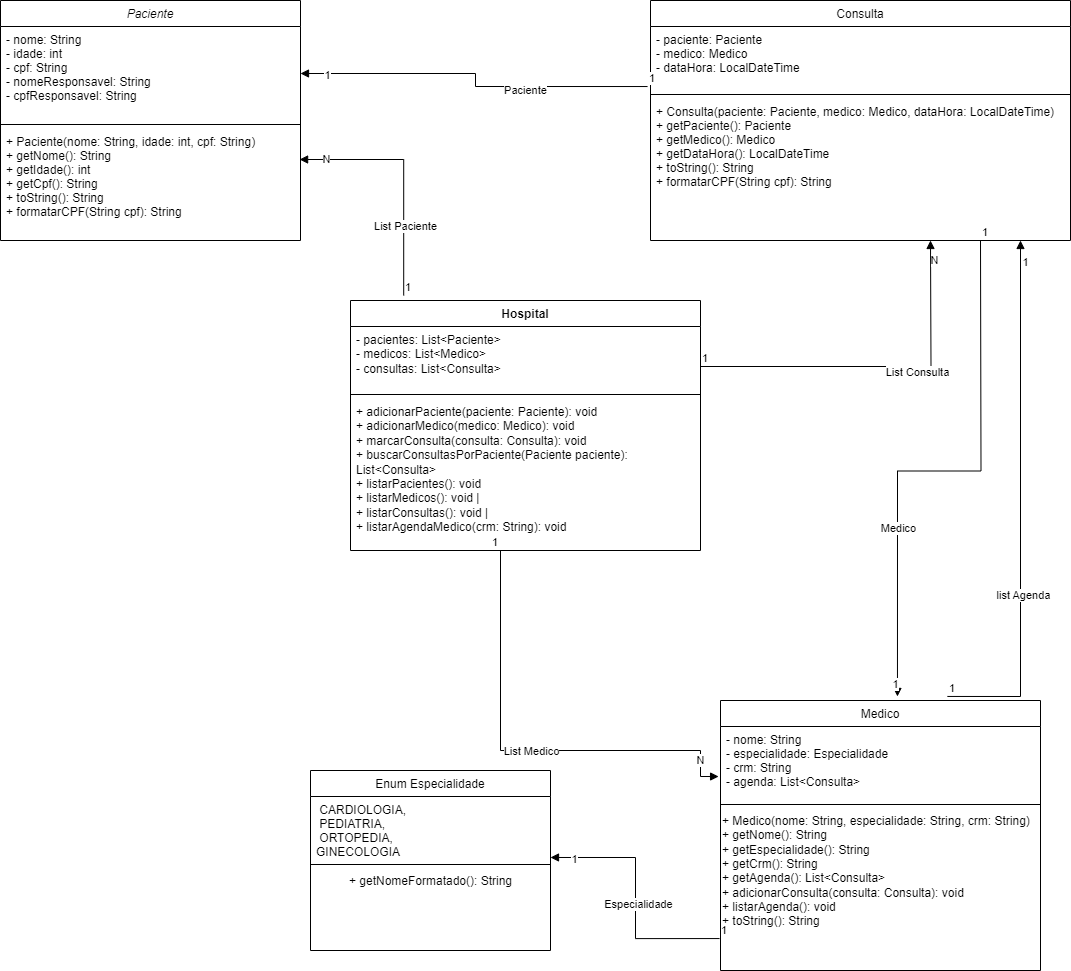

The diagram above was exported from draw.io. Its source (the exported page's mxGraphModel, read from the mxfile embedded in the PNG):
<mxGraphModel dx="1434" dy="738" grid="1" gridSize="10" guides="1" tooltips="1" connect="1" arrows="1" fold="1" page="1" pageScale="1" pageWidth="827" pageHeight="1169" math="0" shadow="0">
  <root>
    <mxCell id="WIyWlLk6GJQsqaUBKTNV-0" />
    <mxCell id="WIyWlLk6GJQsqaUBKTNV-1" parent="WIyWlLk6GJQsqaUBKTNV-0" />
    <mxCell id="zkfFHV4jXpPFQw0GAbJ--0" value="Paciente" style="swimlane;fontStyle=2;align=center;verticalAlign=top;childLayout=stackLayout;horizontal=1;startSize=26;horizontalStack=0;resizeParent=1;resizeLast=0;collapsible=1;marginBottom=0;rounded=0;shadow=0;strokeWidth=1;" parent="WIyWlLk6GJQsqaUBKTNV-1" vertex="1">
      <mxGeometry x="20" width="300" height="240" as="geometry">
        <mxRectangle x="230" y="140" width="160" height="26" as="alternateBounds" />
      </mxGeometry>
    </mxCell>
    <mxCell id="zkfFHV4jXpPFQw0GAbJ--3" value="- nome: String&#10;- idade: int&#10;- cpf: String&#10;- nomeResponsavel: String &#10;- cpfResponsavel: String" style="text;align=left;verticalAlign=top;spacingLeft=4;spacingRight=4;overflow=hidden;rotatable=0;points=[[0,0.5],[1,0.5]];portConstraint=eastwest;rounded=0;shadow=0;html=0;" parent="zkfFHV4jXpPFQw0GAbJ--0" vertex="1">
      <mxGeometry y="26" width="300" height="94" as="geometry" />
    </mxCell>
    <mxCell id="zkfFHV4jXpPFQw0GAbJ--4" value="" style="line;html=1;strokeWidth=1;align=left;verticalAlign=middle;spacingTop=-1;spacingLeft=3;spacingRight=3;rotatable=0;labelPosition=right;points=[];portConstraint=eastwest;" parent="zkfFHV4jXpPFQw0GAbJ--0" vertex="1">
      <mxGeometry y="120" width="300" height="8" as="geometry" />
    </mxCell>
    <mxCell id="zkfFHV4jXpPFQw0GAbJ--5" value="+ Paciente(nome: String, idade: int, cpf: String)&#10;+ getNome(): String&#10;+ getIdade(): int&#10;+ getCpf(): String&#10;+ toString(): String    &#10;+ formatarCPF(String cpf): String&#10;" style="text;align=left;verticalAlign=top;spacingLeft=4;spacingRight=4;overflow=hidden;rotatable=0;points=[[0,0.5],[1,0.5]];portConstraint=eastwest;" parent="zkfFHV4jXpPFQw0GAbJ--0" vertex="1">
      <mxGeometry y="128" width="300" height="92" as="geometry" />
    </mxCell>
    <mxCell id="zkfFHV4jXpPFQw0GAbJ--6" value="Medico" style="swimlane;fontStyle=0;align=center;verticalAlign=top;childLayout=stackLayout;horizontal=1;startSize=26;horizontalStack=0;resizeParent=1;resizeLast=0;collapsible=1;marginBottom=0;rounded=0;shadow=0;strokeWidth=1;" parent="WIyWlLk6GJQsqaUBKTNV-1" vertex="1">
      <mxGeometry x="740" y="700" width="320" height="270" as="geometry">
        <mxRectangle x="130" y="380" width="160" height="26" as="alternateBounds" />
      </mxGeometry>
    </mxCell>
    <mxCell id="zkfFHV4jXpPFQw0GAbJ--7" value="- nome: String&#10;- especialidade: Especialidade&#10;- crm: String&#10;- agenda: List&lt;Consulta&gt;" style="text;align=left;verticalAlign=top;spacingLeft=4;spacingRight=4;overflow=hidden;rotatable=0;points=[[0,0.5],[1,0.5]];portConstraint=eastwest;" parent="zkfFHV4jXpPFQw0GAbJ--6" vertex="1">
      <mxGeometry y="26" width="320" height="74" as="geometry" />
    </mxCell>
    <mxCell id="zkfFHV4jXpPFQw0GAbJ--9" value="" style="line;html=1;strokeWidth=1;align=left;verticalAlign=middle;spacingTop=-1;spacingLeft=3;spacingRight=3;rotatable=0;labelPosition=right;points=[];portConstraint=eastwest;" parent="zkfFHV4jXpPFQw0GAbJ--6" vertex="1">
      <mxGeometry y="100" width="320" height="8" as="geometry" />
    </mxCell>
    <mxCell id="opS73H76C6n9-4h42FLw-2" value="+ Medico(nome: String, especialidade: String, crm: String)&lt;br style=&quot;padding: 0px; margin: 0px;&quot;&gt;+ getNome(): String&amp;nbsp;&lt;br style=&quot;padding: 0px; margin: 0px;&quot;&gt;+ getEspecialidade(): String &amp;nbsp; &amp;nbsp; &amp;nbsp; &amp;nbsp;&amp;nbsp;&lt;br style=&quot;padding: 0px; margin: 0px;&quot;&gt;+ getCrm(): String&amp;nbsp;&lt;br style=&quot;padding: 0px; margin: 0px;&quot;&gt;+ getAgenda(): List&amp;lt;Consulta&amp;gt;&lt;br style=&quot;padding: 0px; margin: 0px;&quot;&gt;+ adicionarConsulta(consulta: Consulta): void&amp;nbsp;&lt;br style=&quot;padding: 0px; margin: 0px;&quot;&gt;+ listarAgenda(): void&amp;nbsp;&lt;br style=&quot;padding: 0px; margin: 0px;&quot;&gt;+ toString(): String&amp;nbsp; &amp;nbsp; &amp;nbsp;&lt;div style=&quot;padding: 0px; margin: 0px;&quot;&gt;&lt;br style=&quot;padding: 0px; margin: 0px;&quot;&gt;&lt;/div&gt;" style="text;html=1;align=left;verticalAlign=middle;resizable=0;points=[];autosize=1;strokeColor=none;fillColor=none;" parent="zkfFHV4jXpPFQw0GAbJ--6" vertex="1">
      <mxGeometry y="108" width="320" height="140" as="geometry" />
    </mxCell>
    <mxCell id="zkfFHV4jXpPFQw0GAbJ--13" value="Enum Especialidade" style="swimlane;fontStyle=0;align=center;verticalAlign=top;childLayout=stackLayout;horizontal=1;startSize=26;horizontalStack=0;resizeParent=1;resizeLast=0;collapsible=1;marginBottom=0;rounded=0;shadow=0;strokeWidth=1;" parent="WIyWlLk6GJQsqaUBKTNV-1" vertex="1">
      <mxGeometry x="330" y="770" width="240" height="180" as="geometry">
        <mxRectangle x="340" y="380" width="170" height="26" as="alternateBounds" />
      </mxGeometry>
    </mxCell>
    <mxCell id="zkfFHV4jXpPFQw0GAbJ--14" value=" CARDIOLOGIA, &#10; PEDIATRIA,&#10; ORTOPEDIA, &#10;GINECOLOGIA" style="text;align=left;verticalAlign=top;spacingLeft=4;spacingRight=4;overflow=hidden;rotatable=0;points=[[0,0.5],[1,0.5]];portConstraint=eastwest;" parent="zkfFHV4jXpPFQw0GAbJ--13" vertex="1">
      <mxGeometry y="26" width="240" height="64" as="geometry" />
    </mxCell>
    <mxCell id="zkfFHV4jXpPFQw0GAbJ--15" value="" style="line;html=1;strokeWidth=1;align=left;verticalAlign=middle;spacingTop=-1;spacingLeft=3;spacingRight=3;rotatable=0;labelPosition=right;points=[];portConstraint=eastwest;" parent="zkfFHV4jXpPFQw0GAbJ--13" vertex="1">
      <mxGeometry y="90" width="240" height="8" as="geometry" />
    </mxCell>
    <mxCell id="opS73H76C6n9-4h42FLw-0" value="  + getNomeFormatado(): String&lt;div&gt;&lt;br/&gt;&lt;/div&gt;" style="text;html=1;align=center;verticalAlign=middle;resizable=0;points=[];autosize=1;strokeColor=none;fillColor=none;" parent="zkfFHV4jXpPFQw0GAbJ--13" vertex="1">
      <mxGeometry y="98" width="240" height="40" as="geometry" />
    </mxCell>
    <mxCell id="zkfFHV4jXpPFQw0GAbJ--17" value="Consulta" style="swimlane;fontStyle=0;align=center;verticalAlign=top;childLayout=stackLayout;horizontal=1;startSize=26;horizontalStack=0;resizeParent=1;resizeLast=0;collapsible=1;marginBottom=0;rounded=0;shadow=0;strokeWidth=1;" parent="WIyWlLk6GJQsqaUBKTNV-1" vertex="1">
      <mxGeometry x="670" width="420" height="240" as="geometry">
        <mxRectangle x="550" y="140" width="160" height="26" as="alternateBounds" />
      </mxGeometry>
    </mxCell>
    <mxCell id="zkfFHV4jXpPFQw0GAbJ--18" value="- paciente: Paciente &#10;- medico: Medico&#10;- dataHora: LocalDateTime" style="text;align=left;verticalAlign=top;spacingLeft=4;spacingRight=4;overflow=hidden;rotatable=0;points=[[0,0.5],[1,0.5]];portConstraint=eastwest;" parent="zkfFHV4jXpPFQw0GAbJ--17" vertex="1">
      <mxGeometry y="26" width="420" height="64" as="geometry" />
    </mxCell>
    <mxCell id="zkfFHV4jXpPFQw0GAbJ--23" value="" style="line;html=1;strokeWidth=1;align=left;verticalAlign=middle;spacingTop=-1;spacingLeft=3;spacingRight=3;rotatable=0;labelPosition=right;points=[];portConstraint=eastwest;" parent="zkfFHV4jXpPFQw0GAbJ--17" vertex="1">
      <mxGeometry y="90" width="420" height="8" as="geometry" />
    </mxCell>
    <mxCell id="zkfFHV4jXpPFQw0GAbJ--24" value="+ Consulta(paciente: Paciente, medico: Medico, dataHora: LocalDateTime)&#10;+ getPaciente(): Paciente&#10;+ getMedico(): Medico &#10;+ getDataHora(): LocalDateTime&#10;+ toString(): String &#10;+ formatarCPF(String cpf): String&#10;" style="text;align=left;verticalAlign=top;spacingLeft=4;spacingRight=4;overflow=hidden;rotatable=0;points=[[0,0.5],[1,0.5]];portConstraint=eastwest;" parent="zkfFHV4jXpPFQw0GAbJ--17" vertex="1">
      <mxGeometry y="98" width="420" height="102" as="geometry" />
    </mxCell>
    <mxCell id="opS73H76C6n9-4h42FLw-3" value="Hospital" style="swimlane;fontStyle=1;align=center;verticalAlign=top;childLayout=stackLayout;horizontal=1;startSize=26;horizontalStack=0;resizeParent=1;resizeParentMax=0;resizeLast=0;collapsible=1;marginBottom=0;whiteSpace=wrap;html=1;" parent="WIyWlLk6GJQsqaUBKTNV-1" vertex="1">
      <mxGeometry x="370" y="300" width="350" height="250" as="geometry" />
    </mxCell>
    <mxCell id="opS73H76C6n9-4h42FLw-4" value="- pacientes: List&amp;lt;Paciente&amp;gt;&lt;div&gt;- medicos: List&amp;lt;Medico&amp;gt;&lt;/div&gt;&lt;div&gt;- consultas: List&amp;lt;Consulta&amp;gt;&lt;/div&gt;" style="text;strokeColor=none;fillColor=none;align=left;verticalAlign=top;spacingLeft=4;spacingRight=4;overflow=hidden;rotatable=0;points=[[0,0.5],[1,0.5]];portConstraint=eastwest;whiteSpace=wrap;html=1;" parent="opS73H76C6n9-4h42FLw-3" vertex="1">
      <mxGeometry y="26" width="350" height="64" as="geometry" />
    </mxCell>
    <mxCell id="opS73H76C6n9-4h42FLw-5" value="" style="line;strokeWidth=1;fillColor=none;align=left;verticalAlign=middle;spacingTop=-1;spacingLeft=3;spacingRight=3;rotatable=0;labelPosition=right;points=[];portConstraint=eastwest;strokeColor=inherit;" parent="opS73H76C6n9-4h42FLw-3" vertex="1">
      <mxGeometry y="90" width="350" height="8" as="geometry" />
    </mxCell>
    <mxCell id="opS73H76C6n9-4h42FLw-6" value="&lt;span style=&quot;text-wrap: nowrap;&quot;&gt;+ adicionarPaciente(paciente: Paciente): void&amp;nbsp;&lt;/span&gt;&lt;br style=&quot;padding: 0px; margin: 0px; text-wrap: nowrap;&quot;&gt;&lt;span style=&quot;text-wrap: nowrap;&quot;&gt;+ adicionarMedico(medico: Medico): void&amp;nbsp;&lt;/span&gt;&lt;br style=&quot;padding: 0px; margin: 0px; text-wrap: nowrap;&quot;&gt;&lt;span style=&quot;text-wrap: nowrap;&quot;&gt;+ marcarConsulta(consulta: Consulta): void&lt;br&gt;&lt;/span&gt;&lt;div&gt;&lt;span style=&quot;background-color: initial;&quot;&gt;+ buscarConsultasPorPaciente(Paciente paciente): List&amp;lt;Consulta&amp;gt;&lt;/span&gt;&lt;span style=&quot;text-wrap: nowrap;&quot;&gt;&amp;nbsp;&lt;/span&gt;&lt;br style=&quot;padding: 0px; margin: 0px; text-wrap: nowrap;&quot;&gt;&lt;span style=&quot;text-wrap: nowrap;&quot;&gt;+ listarPacientes(): void&amp;nbsp;&lt;/span&gt;&lt;br style=&quot;padding: 0px; margin: 0px; text-wrap: nowrap;&quot;&gt;&lt;span style=&quot;text-wrap: nowrap;&quot;&gt;+ listarMedicos(): void |&lt;/span&gt;&lt;br style=&quot;padding: 0px; margin: 0px; text-wrap: nowrap;&quot;&gt;&lt;span style=&quot;text-wrap: nowrap;&quot;&gt;+ listarConsultas(): void |&lt;/span&gt;&lt;br style=&quot;padding: 0px; margin: 0px; text-wrap: nowrap;&quot;&gt;&lt;span style=&quot;text-wrap: nowrap;&quot;&gt;+ listarAgendaMedico(crm: String): void&amp;nbsp;&amp;nbsp;&lt;/span&gt;&lt;/div&gt;" style="text;strokeColor=none;fillColor=none;align=left;verticalAlign=top;spacingLeft=4;spacingRight=4;overflow=hidden;rotatable=0;points=[[0,0.5],[1,0.5]];portConstraint=eastwest;whiteSpace=wrap;html=1;" parent="opS73H76C6n9-4h42FLw-3" vertex="1">
      <mxGeometry y="98" width="350" height="152" as="geometry" />
    </mxCell>
    <mxCell id="opS73H76C6n9-4h42FLw-16" value="" style="endArrow=block;endFill=1;html=1;edgeStyle=orthogonalEdgeStyle;align=left;verticalAlign=top;rounded=0;exitX=0.152;exitY=-0.02;exitDx=0;exitDy=0;exitPerimeter=0;entryX=0.997;entryY=0.337;entryDx=0;entryDy=0;entryPerimeter=0;" parent="WIyWlLk6GJQsqaUBKTNV-1" source="opS73H76C6n9-4h42FLw-3" target="zkfFHV4jXpPFQw0GAbJ--5" edge="1">
      <mxGeometry x="-1" relative="1" as="geometry">
        <mxPoint x="430" y="210" as="sourcePoint" />
        <mxPoint x="590" y="210" as="targetPoint" />
      </mxGeometry>
    </mxCell>
    <mxCell id="opS73H76C6n9-4h42FLw-17" value="1" style="edgeLabel;resizable=0;html=1;align=left;verticalAlign=bottom;" parent="opS73H76C6n9-4h42FLw-16" connectable="0" vertex="1">
      <mxGeometry x="-1" relative="1" as="geometry" />
    </mxCell>
    <mxCell id="opS73H76C6n9-4h42FLw-21" value="List Paciente" style="edgeLabel;html=1;align=center;verticalAlign=middle;resizable=0;points=[];" parent="opS73H76C6n9-4h42FLw-16" vertex="1" connectable="0">
      <mxGeometry x="-0.4166" y="-1" relative="1" as="geometry">
        <mxPoint as="offset" />
      </mxGeometry>
    </mxCell>
    <mxCell id="lAA0VOtlgXHnLEe1Rf5P-1" value="N" style="edgeLabel;html=1;align=center;verticalAlign=middle;resizable=0;points=[];" vertex="1" connectable="0" parent="opS73H76C6n9-4h42FLw-16">
      <mxGeometry x="0.7843" y="-1" relative="1" as="geometry">
        <mxPoint as="offset" />
      </mxGeometry>
    </mxCell>
    <mxCell id="opS73H76C6n9-4h42FLw-18" value="" style="endArrow=block;endFill=1;html=1;edgeStyle=orthogonalEdgeStyle;align=left;verticalAlign=top;rounded=0;exitX=1;exitY=0.625;exitDx=0;exitDy=0;exitPerimeter=0;" parent="WIyWlLk6GJQsqaUBKTNV-1" source="opS73H76C6n9-4h42FLw-4" edge="1">
      <mxGeometry x="-1" relative="1" as="geometry">
        <mxPoint x="870" y="380" as="sourcePoint" />
        <mxPoint x="950" y="240" as="targetPoint" />
      </mxGeometry>
    </mxCell>
    <mxCell id="opS73H76C6n9-4h42FLw-19" value="1" style="edgeLabel;resizable=0;html=1;align=left;verticalAlign=bottom;" parent="opS73H76C6n9-4h42FLw-18" connectable="0" vertex="1">
      <mxGeometry x="-1" relative="1" as="geometry" />
    </mxCell>
    <mxCell id="opS73H76C6n9-4h42FLw-20" value="List Consulta" style="edgeLabel;html=1;align=center;verticalAlign=middle;resizable=0;points=[];" parent="opS73H76C6n9-4h42FLw-18" vertex="1" connectable="0">
      <mxGeometry x="0.2145" y="-5" relative="1" as="geometry">
        <mxPoint as="offset" />
      </mxGeometry>
    </mxCell>
    <mxCell id="lAA0VOtlgXHnLEe1Rf5P-0" value="N" style="edgeLabel;html=1;align=center;verticalAlign=middle;resizable=0;points=[];" vertex="1" connectable="0" parent="opS73H76C6n9-4h42FLw-18">
      <mxGeometry x="0.8933" y="-3" relative="1" as="geometry">
        <mxPoint as="offset" />
      </mxGeometry>
    </mxCell>
    <mxCell id="opS73H76C6n9-4h42FLw-22" value="" style="endArrow=block;endFill=1;html=1;edgeStyle=orthogonalEdgeStyle;align=left;verticalAlign=top;rounded=0;exitX=0.497;exitY=1;exitDx=0;exitDy=0;exitPerimeter=0;entryX=-0.006;entryY=0.676;entryDx=0;entryDy=0;entryPerimeter=0;" parent="WIyWlLk6GJQsqaUBKTNV-1" target="zkfFHV4jXpPFQw0GAbJ--7" edge="1">
      <mxGeometry x="-1" relative="1" as="geometry">
        <mxPoint x="510" y="550" as="sourcePoint" />
        <mxPoint x="730" y="780" as="targetPoint" />
        <Array as="points">
          <mxPoint x="520" y="550" />
          <mxPoint x="520" y="750" />
          <mxPoint x="720" y="750" />
          <mxPoint x="720" y="776" />
        </Array>
      </mxGeometry>
    </mxCell>
    <mxCell id="opS73H76C6n9-4h42FLw-23" value="1" style="edgeLabel;resizable=0;html=1;align=left;verticalAlign=bottom;" parent="opS73H76C6n9-4h42FLw-22" connectable="0" vertex="1">
      <mxGeometry x="-1" relative="1" as="geometry" />
    </mxCell>
    <mxCell id="opS73H76C6n9-4h42FLw-24" value="List Medico" style="edgeLabel;html=1;align=center;verticalAlign=middle;resizable=0;points=[];" parent="opS73H76C6n9-4h42FLw-22" vertex="1" connectable="0">
      <mxGeometry x="0.058" relative="1" as="geometry">
        <mxPoint as="offset" />
      </mxGeometry>
    </mxCell>
    <mxCell id="lAA0VOtlgXHnLEe1Rf5P-2" value="N" style="edgeLabel;html=1;align=center;verticalAlign=middle;resizable=0;points=[];" vertex="1" connectable="0" parent="opS73H76C6n9-4h42FLw-22">
      <mxGeometry x="0.8455" y="-1" relative="1" as="geometry">
        <mxPoint as="offset" />
      </mxGeometry>
    </mxCell>
    <mxCell id="opS73H76C6n9-4h42FLw-25" value="" style="endArrow=block;endFill=1;html=1;edgeStyle=orthogonalEdgeStyle;align=left;verticalAlign=top;rounded=0;exitX=0.709;exitY=-0.015;exitDx=0;exitDy=0;exitPerimeter=0;" parent="WIyWlLk6GJQsqaUBKTNV-1" source="zkfFHV4jXpPFQw0GAbJ--6" edge="1">
      <mxGeometry x="-1" relative="1" as="geometry">
        <mxPoint x="950" y="560" as="sourcePoint" />
        <mxPoint x="1040" y="240" as="targetPoint" />
        <Array as="points">
          <mxPoint x="1040" y="696" />
        </Array>
      </mxGeometry>
    </mxCell>
    <mxCell id="opS73H76C6n9-4h42FLw-26" value="1" style="edgeLabel;resizable=0;html=1;align=left;verticalAlign=bottom;" parent="opS73H76C6n9-4h42FLw-25" connectable="0" vertex="1">
      <mxGeometry x="-1" relative="1" as="geometry" />
    </mxCell>
    <mxCell id="opS73H76C6n9-4h42FLw-27" value="list Agenda" style="edgeLabel;html=1;align=center;verticalAlign=middle;resizable=0;points=[];" parent="opS73H76C6n9-4h42FLw-25" vertex="1" connectable="0">
      <mxGeometry x="-0.3393" y="-2" relative="1" as="geometry">
        <mxPoint as="offset" />
      </mxGeometry>
    </mxCell>
    <mxCell id="opS73H76C6n9-4h42FLw-28" value="1" style="edgeLabel;html=1;align=center;verticalAlign=middle;resizable=0;points=[];" parent="opS73H76C6n9-4h42FLw-25" vertex="1" connectable="0">
      <mxGeometry x="0.9207" y="-4" relative="1" as="geometry">
        <mxPoint as="offset" />
      </mxGeometry>
    </mxCell>
    <mxCell id="lAA0VOtlgXHnLEe1Rf5P-3" value="" style="endArrow=block;endFill=1;html=1;edgeStyle=orthogonalEdgeStyle;align=left;verticalAlign=top;rounded=0;entryX=1;entryY=0.953;entryDx=0;entryDy=0;entryPerimeter=0;exitX=-0.003;exitY=0.929;exitDx=0;exitDy=0;exitPerimeter=0;" edge="1" parent="WIyWlLk6GJQsqaUBKTNV-1" source="opS73H76C6n9-4h42FLw-2" target="zkfFHV4jXpPFQw0GAbJ--14">
      <mxGeometry x="-1" relative="1" as="geometry">
        <mxPoint x="550" y="1020" as="sourcePoint" />
        <mxPoint x="710" y="1020" as="targetPoint" />
      </mxGeometry>
    </mxCell>
    <mxCell id="lAA0VOtlgXHnLEe1Rf5P-4" value="1" style="edgeLabel;resizable=0;html=1;align=left;verticalAlign=bottom;" connectable="0" vertex="1" parent="lAA0VOtlgXHnLEe1Rf5P-3">
      <mxGeometry x="-1" relative="1" as="geometry" />
    </mxCell>
    <mxCell id="lAA0VOtlgXHnLEe1Rf5P-5" value="1" style="edgeLabel;html=1;align=center;verticalAlign=middle;resizable=0;points=[];" vertex="1" connectable="0" parent="lAA0VOtlgXHnLEe1Rf5P-3">
      <mxGeometry x="0.8161" y="2" relative="1" as="geometry">
        <mxPoint as="offset" />
      </mxGeometry>
    </mxCell>
    <mxCell id="lAA0VOtlgXHnLEe1Rf5P-6" value="Especialidade" style="edgeLabel;html=1;align=center;verticalAlign=middle;resizable=0;points=[];" vertex="1" connectable="0" parent="lAA0VOtlgXHnLEe1Rf5P-3">
      <mxGeometry x="-0.0474" y="-2" relative="1" as="geometry">
        <mxPoint as="offset" />
      </mxGeometry>
    </mxCell>
    <mxCell id="lAA0VOtlgXHnLEe1Rf5P-7" value="" style="endArrow=block;endFill=1;html=1;edgeStyle=orthogonalEdgeStyle;align=left;verticalAlign=top;rounded=0;exitX=-0.007;exitY=0.938;exitDx=0;exitDy=0;exitPerimeter=0;entryX=1;entryY=0.5;entryDx=0;entryDy=0;" edge="1" parent="WIyWlLk6GJQsqaUBKTNV-1" source="zkfFHV4jXpPFQw0GAbJ--18" target="zkfFHV4jXpPFQw0GAbJ--3">
      <mxGeometry x="-1" relative="1" as="geometry">
        <mxPoint x="390" y="70" as="sourcePoint" />
        <mxPoint x="550" y="70" as="targetPoint" />
      </mxGeometry>
    </mxCell>
    <mxCell id="lAA0VOtlgXHnLEe1Rf5P-8" value="1" style="edgeLabel;resizable=0;html=1;align=left;verticalAlign=bottom;" connectable="0" vertex="1" parent="lAA0VOtlgXHnLEe1Rf5P-7">
      <mxGeometry x="-1" relative="1" as="geometry" />
    </mxCell>
    <mxCell id="lAA0VOtlgXHnLEe1Rf5P-9" value="1" style="edgeLabel;html=1;align=center;verticalAlign=middle;resizable=0;points=[];" vertex="1" connectable="0" parent="lAA0VOtlgXHnLEe1Rf5P-7">
      <mxGeometry x="0.8556" y="1" relative="1" as="geometry">
        <mxPoint as="offset" />
      </mxGeometry>
    </mxCell>
    <mxCell id="lAA0VOtlgXHnLEe1Rf5P-10" value="Paciente" style="edgeLabel;html=1;align=center;verticalAlign=middle;resizable=0;points=[];" vertex="1" connectable="0" parent="lAA0VOtlgXHnLEe1Rf5P-7">
      <mxGeometry x="-0.3165" y="3" relative="1" as="geometry">
        <mxPoint as="offset" />
      </mxGeometry>
    </mxCell>
    <mxCell id="lAA0VOtlgXHnLEe1Rf5P-13" value="" style="endArrow=block;endFill=1;html=1;edgeStyle=orthogonalEdgeStyle;align=left;verticalAlign=top;rounded=0;entryX=0.553;entryY=-0.015;entryDx=0;entryDy=0;entryPerimeter=0;" edge="1" parent="WIyWlLk6GJQsqaUBKTNV-1" target="zkfFHV4jXpPFQw0GAbJ--6">
      <mxGeometry x="-1" relative="1" as="geometry">
        <mxPoint x="1000" y="240" as="sourcePoint" />
        <mxPoint x="987" y="510" as="targetPoint" />
      </mxGeometry>
    </mxCell>
    <mxCell id="lAA0VOtlgXHnLEe1Rf5P-14" value="1" style="edgeLabel;resizable=0;html=1;align=left;verticalAlign=bottom;" connectable="0" vertex="1" parent="lAA0VOtlgXHnLEe1Rf5P-13">
      <mxGeometry x="-1" relative="1" as="geometry" />
    </mxCell>
    <mxCell id="lAA0VOtlgXHnLEe1Rf5P-15" value="1" style="edgeLabel;html=1;align=center;verticalAlign=middle;resizable=0;points=[];" vertex="1" connectable="0" parent="lAA0VOtlgXHnLEe1Rf5P-13">
      <mxGeometry x="0.952" y="-2" relative="1" as="geometry">
        <mxPoint as="offset" />
      </mxGeometry>
    </mxCell>
    <mxCell id="lAA0VOtlgXHnLEe1Rf5P-16" value="Medico" style="edgeLabel;html=1;align=center;verticalAlign=middle;resizable=0;points=[];" vertex="1" connectable="0" parent="lAA0VOtlgXHnLEe1Rf5P-13">
      <mxGeometry x="0.3736" y="1" relative="1" as="geometry">
        <mxPoint y="1" as="offset" />
      </mxGeometry>
    </mxCell>
  </root>
</mxGraphModel>